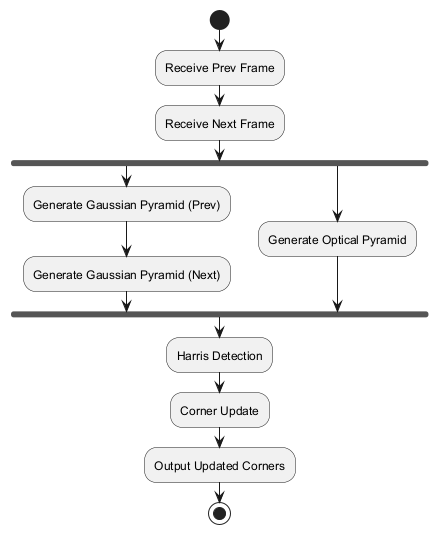

The diagram above was rendered by PlantUML. Its source (embedded in the PNG):
@startuml
start
:Receive Prev Frame;
:Receive Next Frame;
fork
  :Generate Gaussian Pyramid (Prev);
  :Generate Gaussian Pyramid (Next);
fork again
  :Generate Optical Pyramid;
end fork
:Harris Detection;
:Corner Update;
:Output Updated Corners;
stop
@enduml